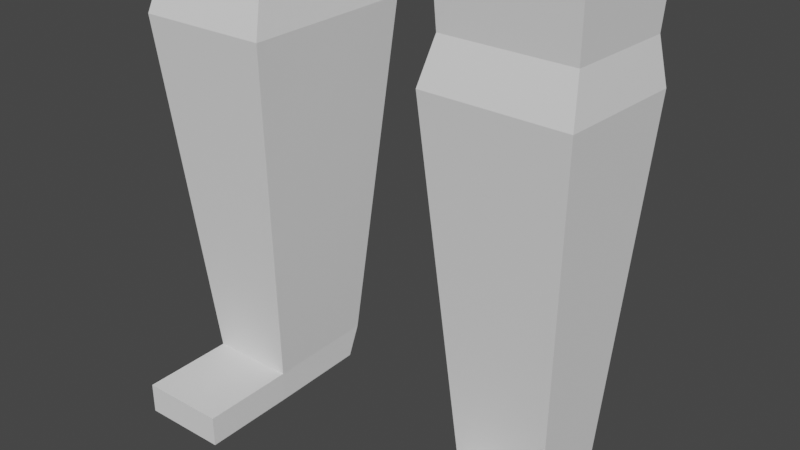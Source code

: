 # Source: LaserGuy.blend  (saved by Blender 2.93.20; exported with 4.5.12 LTS)
import bpy
from mathutils import Matrix  # noqa: F401  (used for matrix-valued properties, if any)

bpy.ops.wm.read_factory_settings(use_empty=True)
scene = bpy.context.scene
scene.name = 'Scene'

# ---- collections
col_collection = bpy.data.collections.new('Collection'); scene.collection.children.link(col_collection)

# ---- world
world_world = bpy.data.worlds.new('World'); scene.world = world_world
world_world.use_nodes = True; world_world.node_tree.nodes.clear()
_N = world_world.node_tree.nodes; _L = world_world.node_tree.links
n0 = _N.new('ShaderNodeOutputWorld'); n0.name = 'World Output'; n0.location = (300, 300)
n1 = _N.new('ShaderNodeBackground'); n1.name = 'Background'; n1.location = (10, 300)
n1.inputs[0].default_value = (0.05088, 0.05088, 0.05088, 1.0)
_L.new(n1.outputs[0], n0.inputs[0])
n0.is_active_output = True
world_world.color = (0.05088, 0.05088, 0.05088)
world_world.use_sun_shadow = False
world_world.sun_shadow_jitter_overblur = 0.0

# ---- meshes
me_cube_001 = bpy.data.meshes.new('Cube.001')
me_cube_001.from_pydata([(0.4312, -0.9672, 6.911), (0.5625, -0.8622, 8.691), (0.5515, 0.7167, 7.093), (0.6828, 0.5789, 8.556), (0.0, 0.8808, 6.927), (0.0, 0.8742, 8.733), (0.0, -1.388, 6.546), (0.0, -1.034, 8.806), (0.6643, 0.7923, 8.271), (0.6643, 0.7923, 7.586), (0.732, -0.9672, 8.254), (0.732, -0.9672, 7.568), (0.0, -1.178, 8.179), (0.0, -1.474, 7.534), (0.0, 1.104, 8.254), (0.0, 1.104, 7.568), (0.4051, -0.3925, 6.896), (0.4944, 0.2742, 6.896), (0.8305, 0.3333, 8.743), (0.8305, -0.3333, 8.832), (0.0, 0.3333, 9.009), (0.0, -0.3333, 9.009), (0.0, 0.3333, 6.816), (0.0, -0.3333, 6.816), (1.0, 0.3333, 7.568), (1.0, -0.3333, 7.568), (1.0, 0.3333, 8.254), (1.0, -0.3333, 8.254), (0.4171, -0.3438, 6.451), (0.4779, 0.2975, 6.451), (0.0, 0.5273, 6.394), (0.0, -0.3227, 6.394), (0.5089, -0.5235, 5.809), (0.4779, 0.5532, 5.898), (0.0, 0.6142, 5.898), (0.0, -0.4784, 5.809), (1.219, -0.4182, 6.453), (1.26, 0.08589, 6.446), (1.028, 0.3041, 5.937), (1.142, -0.58, 5.91), (0.5103, -0.478, 3.879), (0.535, 0.5247, 3.879), (0.0, 0.5912, 3.691), (0.0, -0.456, 3.879), (0.9489, 0.1519, 3.879), (0.9241, -0.4894, 3.879), (0.5917, 0.5086, 4.738), (0.0, 0.6142, 4.724), (0.8894, 0.114, 4.79), (0.8379, -0.2619, 4.656), (0.0, -0.4538, 4.724), (0.5537, -0.4495, 4.724), (4.175, -0.5284, 6.249), (4.199, -0.275, 6.249), (4.199, -0.275, 6.056), (4.175, -0.5284, 6.056), (2.525, 0.08226, 5.943), (2.483, -0.3626, 5.943), (2.485, -0.3362, 6.35), (2.522, 0.05587, 6.35), (2.819, 0.204, 5.923), (2.794, -0.3321, 6.407), (2.792, -0.354, 5.921), (2.817, 0.1821, 6.41), (4.371, -0.6536, 6.249), (4.395, -0.1728, 6.249), (4.32, -0.1728, 6.056), (4.371, -0.6536, 6.056), (4.604, -0.6622, 6.249), (4.628, -0.1814, 6.249), (4.493, -0.1814, 6.056), (4.604, -0.6622, 6.056), (4.944, -0.5902, 6.249), (4.921, -0.2799, 6.249), (4.833, -0.2799, 6.056), (4.944, -0.5902, 6.056), (0.4688, -0.4507, 3.469), (0.5627, 0.4346, 3.488), (0.0, 0.5567, 3.496), (0.0, -0.5059, 3.469), (1.026, 0.1677, 3.271), (1.002, -0.4513, 3.271), (0.3535, -0.4305, 3.097), (0.3122, 0.445, 3.116), (0.0, 0.4768, 3.408), (0.0, -0.5059, 3.295), (1.002, -0.4513, 3.097), (1.026, 0.1677, 3.097), (0.8815, 0.05738, 0.0932), (0.4974, 0.2458, 0.0932), (0.4054, -0.343, 1.847), (0.9435, -0.3511, 1.847), (0.9611, 0.1029, 1.847), (0.4229, 0.3668, 1.847), (0.869, -0.2666, 0.0932), (0.4849, -0.2609, 0.0932), (0.9746, -0.4128, 1.666), (0.3722, -0.4037, 1.666), (0.3918, 0.4174, 1.666), (0.9943, 0.1219, 1.666), (0.8815, 0.05738, -0.04294), (0.4974, 0.1884, -0.04294), (0.4849, -0.2609, -0.04294), (0.869, -0.2666, -0.04294), (0.4786, -0.6794, 0.0932), (0.8627, -0.6851, 0.0932), (0.4786, -0.6794, -0.04294), (0.8627, -0.6851, -0.04294)], [], [(14, 5, 3, 8), (27, 19, 1, 10), (23, 16, 0, 6), (19, 21, 7, 1), (10, 1, 7, 12), (0, 11, 13, 6), (11, 10, 12, 13), (16, 25, 11, 0), (25, 27, 10, 11), (4, 15, 9, 2), (15, 14, 8, 9), (9, 8, 26, 24), (24, 26, 27, 25), (2, 9, 24, 17), (17, 24, 25, 16), (3, 5, 20, 18), (18, 20, 21, 19), (4, 2, 17, 22), (22, 17, 29, 30), (8, 3, 18, 26), (26, 18, 19, 27), (28, 31, 35, 32), (17, 16, 28, 29), (16, 23, 31, 28), (46, 48, 44, 41), (30, 29, 33, 34), (47, 46, 41, 42), (62, 60, 54, 55), (33, 29, 37, 38), (28, 32, 39, 36), (29, 28, 36, 37), (44, 45, 81, 80), (45, 40, 76, 81), (48, 49, 45, 44), (51, 50, 43, 40), (49, 51, 40, 45), (39, 32, 51, 49), (32, 35, 50, 51), (38, 39, 49, 48), (34, 33, 46, 47), (33, 38, 48, 46), (52, 55, 67, 64), (63, 61, 52, 53), (61, 62, 55, 52), (60, 63, 53, 54), (38, 37, 59, 56), (36, 39, 57, 58), (37, 36, 58, 59), (39, 38, 56, 57), (56, 59, 63, 60), (58, 57, 62, 61), (59, 58, 61, 63), (57, 56, 60, 62), (64, 67, 71, 68), (54, 53, 65, 66), (55, 54, 66, 67), (53, 52, 64, 65), (71, 70, 74, 75), (66, 65, 69, 70), (67, 66, 70, 71), (65, 64, 68, 69), (73, 72, 75, 74), (69, 68, 72, 73), (68, 71, 75, 72), (70, 69, 73, 74), (80, 81, 86, 87), (81, 76, 82, 86), (42, 41, 77, 78), (41, 44, 80, 77), (40, 43, 79, 76), (84, 83, 82, 85), (98, 99, 88, 89), (78, 77, 83, 84), (77, 80, 87, 83), (76, 79, 85, 82), (99, 96, 94, 88), (92, 91, 96, 99), (96, 97, 95, 94), (89, 88, 100, 101), (83, 87, 92, 93), (82, 83, 93, 90), (87, 86, 91, 92), (86, 82, 90, 91), (97, 98, 89, 95), (91, 90, 97, 96), (93, 92, 99, 98), (90, 93, 98, 97), (100, 103, 102, 101), (95, 89, 101, 102), (88, 94, 103, 100), (103, 94, 105, 107), (105, 104, 106, 107), (102, 103, 107, 106), (95, 102, 106, 104), (94, 95, 104, 105)])
_uv = me_cube_001.uv_layers.new(name='UVMap')
_uv.uv.foreach_set('vector', [0.5417, 0.375, 0.625, 0.375, 0.625, 0.5, 0.5417, 0.5, 0.5417, 0.6667, 0.625, 0.6667, 0.625, 0.75, 0.5417, 0.75, 0.25, 0.6667, 0.375, 0.6667, 0.375, 0.75, 0.25, 0.75, 0.625, 0.6667, 0.75, 0.6667, 0.75, 0.75, 0.625, 0.75, 0.5417, 0.75, 0.625, 0.75, 0.625, 0.875, 0.5417, 0.875, 0.375, 0.75, 0.4583, 0.75, 0.4583, 0.875, 0.375, 0.875, 0.4583, 0.75, 0.5417, 0.75, 0.5417, 0.875, 0.4583, 0.875, 0.375, 0.6667, 0.4583, 0.6667, 0.4583, 0.75, 0.375, 0.75, 0.4583, 0.6667, 0.5417, 0.6667, 0.5417, 0.75, 0.4583, 0.75, 0.375, 0.375, 0.4583, 0.375, 0.4583, 0.5, 0.375, 0.5, 0.4583, 0.375, 0.5417, 0.375, 0.5417, 0.5, 0.4583, 0.5, 0.4583, 0.5, 0.5417, 0.5, 0.5417, 0.5833, 0.4583, 0.5833, 0.4583, 0.5833, 0.5417, 0.5833, 0.5417, 0.6667, 0.4583, 0.6667, 0.375, 0.5, 0.4583, 0.5, 0.4583, 0.5833, 0.375, 0.5833, 0.375, 0.5833, 0.4583, 0.5833, 0.4583, 0.6667, 0.375, 0.6667, 0.625, 0.5, 0.75, 0.5, 0.75, 0.5833, 0.625, 0.5833, 0.625, 0.5833, 0.75, 0.5833, 0.75, 0.6667, 0.625, 0.6667, 0.25, 0.5, 0.375, 0.5, 0.375, 0.5833, 0.25, 0.5833, 0.25, 0.5833, 0.375, 0.5833, 0.375, 0.5833, 0.25, 0.5833, 0.5417, 0.5, 0.625, 0.5, 0.625, 0.5833, 0.5417, 0.5833, 0.5417, 0.5833, 0.625, 0.5833, 0.625, 0.6667, 0.5417, 0.6667, 0.375, 0.6667, 0.25, 0.6667, 0.25, 0.6667, 0.375, 0.6667, 0.375, 0.5833, 0.375, 0.6667, 0.375, 0.6667, 0.375, 0.5833, 0.375, 0.6667, 0.25, 0.6667, 0.25, 0.6667, 0.375, 0.6667, 0.375, 0.5833, 0.375, 0.5833, 0.375, 0.5833, 0.375, 0.5833, 0.25, 0.5833, 0.375, 0.5833, 0.375, 0.5833, 0.25, 0.5833, 0.25, 0.5833, 0.375, 0.5833, 0.375, 0.5833, 0.25, 0.5833, 0.375, 0.6667, 0.375, 0.5833, 0.375, 0.5833, 0.375, 0.6667, 0.375, 0.5833, 0.375, 0.5833, 0.375, 0.5833, 0.375, 0.5833, 0.375, 0.6667, 0.375, 0.6667, 0.375, 0.6667, 0.375, 0.6667, 0.375, 0.5833, 0.375, 0.6667, 0.375, 0.6667, 0.375, 0.5833, 0.375, 0.5833, 0.375, 0.6667, 0.375, 0.6667, 0.375, 0.5833, 0.375, 0.6667, 0.375, 0.6667, 0.375, 0.6667, 0.375, 0.6667, 0.375, 0.5833, 0.375, 0.6667, 0.375, 0.6667, 0.375, 0.5833, 0.375, 0.6667, 0.25, 0.6667, 0.25, 0.6667, 0.375, 0.6667, 0.375, 0.6667, 0.375, 0.6667, 0.375, 0.6667, 0.375, 0.6667, 0.375, 0.6667, 0.375, 0.6667, 0.375, 0.6667, 0.375, 0.6667, 0.375, 0.6667, 0.25, 0.6667, 0.25, 0.6667, 0.375, 0.6667, 0.375, 0.5833, 0.375, 0.6667, 0.375, 0.6667, 0.375, 0.5833, 0.25, 0.5833, 0.375, 0.5833, 0.375, 0.5833, 0.25, 0.5833, 0.375, 0.5833, 0.375, 0.5833, 0.375, 0.5833, 0.375, 0.5833, 0.375, 0.6667, 0.375, 0.6667, 0.375, 0.6667, 0.375, 0.6667, 0.375, 0.5833, 0.375, 0.6667, 0.375, 0.6667, 0.375, 0.5833, 0.375, 0.6667, 0.375, 0.6667, 0.375, 0.6667, 0.375, 0.6667, 0.375, 0.5833, 0.375, 0.5833, 0.375, 0.5833, 0.375, 0.5833, 0.375, 0.5833, 0.375, 0.5833, 0.375, 0.5833, 0.375, 0.5833, 0.375, 0.6667, 0.375, 0.6667, 0.375, 0.6667, 0.375, 0.6667, 0.375, 0.5833, 0.375, 0.6667, 0.375, 0.6667, 0.375, 0.5833, 0.375, 0.6667, 0.375, 0.5833, 0.375, 0.5833, 0.375, 0.6667, 0.375, 0.5833, 0.375, 0.5833, 0.375, 0.5833, 0.375, 0.5833, 0.375, 0.6667, 0.375, 0.6667, 0.375, 0.6667, 0.375, 0.6667, 0.375, 0.5833, 0.375, 0.6667, 0.375, 0.6667, 0.375, 0.5833, 0.375, 0.6667, 0.375, 0.5833, 0.375, 0.5833, 0.375, 0.6667, 0.375, 0.6667, 0.375, 0.6667, 0.375, 0.6667, 0.375, 0.6667, 0.375, 0.5833, 0.375, 0.5833, 0.375, 0.5833, 0.375, 0.5833, 0.375, 0.6667, 0.375, 0.5833, 0.375, 0.5833, 0.375, 0.6667, 0.375, 0.5833, 0.375, 0.6667, 0.375, 0.6667, 0.375, 0.5833, 0.375, 0.6667, 0.375, 0.5833, 0.375, 0.5833, 0.375, 0.6667, 0.375, 0.5833, 0.375, 0.5833, 0.375, 0.5833, 0.375, 0.5833, 0.375, 0.6667, 0.375, 0.5833, 0.375, 0.5833, 0.375, 0.6667, 0.375, 0.5833, 0.375, 0.6667, 0.375, 0.6667, 0.375, 0.5833, 0.375, 0.5833, 0.375, 0.6667, 0.375, 0.6667, 0.375, 0.5833, 0.375, 0.5833, 0.375, 0.6667, 0.375, 0.6667, 0.375, 0.5833, 0.375, 0.6667, 0.375, 0.6667, 0.375, 0.6667, 0.375, 0.6667, 0.375, 0.5833, 0.375, 0.5833, 0.375, 0.5833, 0.375, 0.5833, 0.375, 0.5833, 0.375, 0.6667, 0.375, 0.6667, 0.375, 0.5833, 0.375, 0.6667, 0.375, 0.6667, 0.375, 0.6667, 0.375, 0.6667, 0.25, 0.5833, 0.375, 0.5833, 0.375, 0.5833, 0.25, 0.5833, 0.375, 0.5833, 0.375, 0.5833, 0.375, 0.5833, 0.375, 0.5833, 0.375, 0.6667, 0.25, 0.6667, 0.25, 0.6667, 0.375, 0.6667, 0.25, 0.5833, 0.375, 0.5833, 0.375, 0.6667, 0.25, 0.6667, 0.375, 0.5833, 0.375, 0.5833, 0.375, 0.5833, 0.375, 0.5833, 0.25, 0.5833, 0.375, 0.5833, 0.375, 0.5833, 0.25, 0.5833, 0.375, 0.5833, 0.375, 0.5833, 0.375, 0.5833, 0.375, 0.5833, 0.375, 0.6667, 0.25, 0.6667, 0.25, 0.6667, 0.375, 0.6667, 0.375, 0.5833, 0.375, 0.6667, 0.375, 0.6667, 0.375, 0.5833, 0.375, 0.5833, 0.375, 0.6667, 0.375, 0.6667, 0.375, 0.5833, 0.375, 0.6667, 0.375, 0.6667, 0.375, 0.6667, 0.375, 0.6667, 0.375, 0.5833, 0.375, 0.5833, 0.375, 0.5833, 0.375, 0.5833, 0.375, 0.5833, 0.375, 0.5833, 0.375, 0.5833, 0.375, 0.5833, 0.375, 0.6667, 0.375, 0.5833, 0.375, 0.5833, 0.375, 0.6667, 0.375, 0.5833, 0.375, 0.6667, 0.375, 0.6667, 0.375, 0.5833, 0.375, 0.6667, 0.375, 0.6667, 0.375, 0.6667, 0.375, 0.6667, 0.375, 0.6667, 0.375, 0.5833, 0.375, 0.5833, 0.375, 0.6667, 0.375, 0.6667, 0.375, 0.6667, 0.375, 0.6667, 0.375, 0.6667, 0.375, 0.5833, 0.375, 0.5833, 0.375, 0.5833, 0.375, 0.5833, 0.375, 0.6667, 0.375, 0.5833, 0.375, 0.5833, 0.375, 0.6667, 0.375, 0.5833, 0.375, 0.6667, 0.375, 0.6667, 0.375, 0.5833, 0.375, 0.6667, 0.375, 0.5833, 0.375, 0.5833, 0.375, 0.6667, 0.375, 0.5833, 0.375, 0.6667, 0.375, 0.6667, 0.375, 0.5833, 0.375, 0.6667, 0.375, 0.6667, 0.375, 0.6667, 0.375, 0.6667, 0.375, 0.6667, 0.375, 0.6667, 0.375, 0.6667, 0.375, 0.6667, 0.375, 0.6667, 0.375, 0.6667, 0.375, 0.6667, 0.375, 0.6667, 0.375, 0.6667, 0.375, 0.6667, 0.375, 0.6667, 0.375, 0.6667, 0.375, 0.6667, 0.375, 0.6667, 0.375, 0.6667, 0.375, 0.6667])
me_cube_001.use_remesh_fix_poles = True
me_cube_001.use_remesh_preserve_attributes = False
me_cube_001.update()
arm_armature = bpy.data.armatures.new('Armature')  # bones are not reproduced

# ---- objects
ob_cube = bpy.data.objects.new('Cube', me_cube_001)
ob_armature = bpy.data.objects.new('Armature', arm_armature)

# ---- transforms, parenting, visibility, modifiers, constraints
ob_cube.parent = ob_armature
ob_cube.matrix_parent_inverse = Matrix(((1.0, -0.0, 0.0, -0.0), (-0.0, 1.0, -0.0, 0.0), (0.0, -0.0, 1.0, -3.739), (-0.0, 0.0, -0.0, 1.0)))
ob_cube.location = (0.0, 0.0, 0.0)
_vg = ob_cube.vertex_groups.new(name='Hips')
for _i, _w in zip([40, 41, 42, 43, 44, 45, 46, 47, 48, 49, 50, 51, 76, 77, 78, 79, 81, 82, 83, 84, 85], [0.5035, 0.5335, 0.6737, 0.7275, 0.1197, 0.1534, 0.06242, 0.06464, 0.02217, 0.04894, 0.07143, 0.05637, 0.17, 0.1836, 0.6129, 0.5899, 0.0189, 0.07813, 0.1067, 0.5495, 0.5144]): _vg.add([_i], _w, 'REPLACE')
_vg = ob_cube.vertex_groups.new(name='LowerSpine')
for _i, _w in zip([32, 33, 34, 35, 38, 40, 41, 42, 43, 44, 45, 46, 47, 48, 49, 50, 51, 76, 77, 78, 79, 84], [0.0159, 0.07451, 0.09211, 0.06644, 0.006177, 0.1258, 0.1253, 0.07631, 0.1158, 0.09944, 0.1097, 0.7716, 0.7926, 0.7361, 0.7333, 0.8201, 0.7612, 0.01249, 0.02164, 0.03713, 0.03366, 0.01153]): _vg.add([_i], _w, 'REPLACE')
_vg = ob_cube.vertex_groups.new(name='Chest')
for _i, _w in zip([22, 29, 30, 31, 32, 33, 34, 35, 38, 46, 47, 48, 50], [0.03761, 0.07216, 0.3197, 0.06912, 0.05465, 0.5833, 0.671, 0.5859, 0.05604, 0.05097, 0.06999, 0.00113, 0.02665]): _vg.add([_i], _w, 'REPLACE')
_vg = ob_cube.vertex_groups.new(name='Neck')
for _i, _w in zip([2, 4, 9, 14, 15, 17, 22, 29, 30], [0.08133, 0.2309, 0.01322, 0.009683, 0.07837, 0.08407, 0.6508, 0.004173, 0.0806]): _vg.add([_i], _w, 'REPLACE')
_vg = ob_cube.vertex_groups.new(name='Head')
for _i, _w in zip([0, 1, 2, 3, 4, 5, 6, 7, 8, 9, 10, 11, 12, 13, 14, 15, 16, 17, 18, 19, 20, 21, 22, 23, 24, 25, 26, 27, 28, 29, 30, 31], [0.9246, 0.9926, 0.8512, 0.9867, 0.6968, 0.9808, 0.9437, 0.9935, 0.9775, 0.9414, 0.9874, 0.9683, 0.9858, 0.9699, 0.9574, 0.8919, 0.8317, 0.7492, 0.9917, 0.9942, 0.9965, 0.9978, 0.1873, 0.7771, 0.9484, 0.9593, 0.9825, 0.9862, 0.07789, 0.08462, 0.01303, 0.1243]): _vg.add([_i], _w, 'REPLACE')
_vg = ob_cube.vertex_groups.new(name='ShoulderConnector.L')
for _i, _w in zip([0, 2, 4, 6, 11, 16, 17, 22, 23, 25, 28, 29, 30, 31, 32, 33, 34, 35, 36, 37, 39, 51], [0.06349, 0.04728, 0.0309, 0.04368, 0.0002331, 0.1413, 0.1294, 0.07957, 0.1941, 0.005597, 0.8317, 0.7091, 0.307, 0.7694, 0.4359, 0.1149, 0.09097, 0.2039, 0.04208, 0.02157, 0.03057, 0.03108]): _vg.add([_i], _w, 'REPLACE')
_vg = ob_cube.vertex_groups.new(name='Shoulder.L')
for _i, _w in zip([28, 29, 32, 33, 34, 35, 36, 37, 38, 39, 46, 48, 49, 51], [0.01315, 0.001136, 0.456, 0.1866, 0.0645, 0.1152, 0.1172, 0.1006, 0.7791, 0.8258, 0.02618, 0.09619, 0.06444, 0.05828]): _vg.add([_i], _w, 'REPLACE')
_vg = ob_cube.vertex_groups.new(name='UpperArm.L')
for _i, _w in zip([28, 29, 36, 37, 38, 39, 56, 57, 58, 59, 60, 61, 62, 63], [0.02725, 0.05589, 0.8264, 0.8544, 0.1096, 0.1035, 0.9295, 0.9106, 0.9239, 0.9338, 0.1329, 0.0901, 0.07914, 0.1294]): _vg.add([_i], _w, 'REPLACE')
_vg = ob_cube.vertex_groups.new(name='LowerArm.L')
for _i, _w in zip([56, 57, 58, 59, 60, 61, 62, 63], [0.05874, 0.06878, 0.0694, 0.06659, 0.8483, 0.8889, 0.9017, 0.8526]): _vg.add([_i], _w, 'REPLACE')
_vg = ob_cube.vertex_groups.new(name='Hand.L')
for _i, _w in zip([52, 53, 54, 55, 64, 65, 66, 67, 68, 69, 70, 71, 72, 73, 74, 75], [0.9926, 0.9931, 0.9945, 0.9939, 0.9983, 0.9984, 0.9981, 0.9986, 0.9997, 0.9997, 0.9994, 0.9997, 0.9999, 0.9999, 0.9999, 0.9999]): _vg.add([_i], _w, 'REPLACE')
_vg = ob_cube.vertex_groups.new(name='ShoulderConnector.R')
for _i, _w in zip([22, 30, 34], [0.008122, 0.2259, 0.0386]): _vg.add([_i], _w, 'REPLACE')
_vg = ob_cube.vertex_groups.new(name='Shoulder.R')
_vg = ob_cube.vertex_groups.new(name='UpperArm.R')
_vg = ob_cube.vertex_groups.new(name='LowerArm.R')
_vg = ob_cube.vertex_groups.new(name='Hand.R')
_vg = ob_cube.vertex_groups.new(name='UpperLeg.L')
for _i, _w in zip([40, 41, 42, 43, 44, 45, 46, 47, 48, 49, 50, 51, 76, 77, 78, 79, 80, 81, 82, 83, 84, 85, 86, 87, 90, 91, 92, 93, 96, 97, 98, 99], [0.3526, 0.3225, 0.2375, 0.1435, 0.7634, 0.7224, 0.05907, 0.02634, 0.08056, 0.1137, 0.0005972, 0.06317, 0.7923, 0.7725, 0.3339, 0.3611, 0.9705, 0.9452, 0.9055, 0.8697, 0.4103, 0.4548, 0.9684, 0.9822, 0.8171, 0.8329, 0.8664, 0.7785, 0.1944, 0.2116, 0.2507, 0.1503]): _vg.add([_i], _w, 'REPLACE')
_vg = ob_cube.vertex_groups.new(name='LowerLeg.L')
for _i, _w in zip([88, 89, 90, 91, 92, 93, 94, 95, 96, 97, 98, 99, 100, 101, 102, 103], [0.8748, 0.8357, 0.1745, 0.1618, 0.1322, 0.214, 0.05304, 0.03771, 0.7835, 0.7627, 0.7405, 0.8447, 0.5532, 0.5912, 0.03915, 0.03123]): _vg.add([_i], _w, 'REPLACE')
_vg = ob_cube.vertex_groups.new(name='Foot.L')
for _i, _w in zip([88, 89, 94, 95, 100, 101, 102, 103, 104, 105, 106, 107], [0.1235, 0.1581, 0.9457, 0.9541, 0.4462, 0.4064, 0.9548, 0.9591, 0.994, 0.9953, 0.9944, 0.9958]): _vg.add([_i], _w, 'REPLACE')
_vg = ob_cube.vertex_groups.new(name='UpperLeg.R')
_vg = ob_cube.vertex_groups.new(name='LowerLeg.R')
_vg = ob_cube.vertex_groups.new(name='Foot.R')
_m = ob_cube.modifiers.new('Mirror', 'MIRROR')
_m.use_clip = True
_m = ob_cube.modifiers.new('Armature', 'ARMATURE')
_m.object = ob_armature
ob_armature.location = (0.0, 0.0, 3.739)
ob_armature.show_in_front = True

# ---- collection membership
col_collection.objects.link(ob_cube)
col_collection.objects.link(ob_armature)

# ---- scene / render settings (as saved in the file)
scene.frame_start = 1; scene.frame_end = 250; scene.frame_set(1)
scene.render.engine = 'BLENDER_EEVEE_NEXT'
scene.cycles.use_denoising = False
scene.cycles.samples = 128
scene.cycles.sampling_pattern = 'TABULATED_SOBOL'
scene.cycles.use_adaptive_sampling = False
scene.cycles.use_light_tree = False
scene.view_settings.view_transform = 'Filmic'
bpy.context.view_layer.update()

# ---- added for rendering (the .blend has no active camera and no usable light): camera, sun
cam_auto = bpy.data.cameras.new('AutoCamera')
cam_auto.lens = 50.0
cam_auto.sensor_width = 36.0
cam_auto.clip_end = 1000.0
ob_auto_camera = bpy.data.objects.new('AutoCamera', cam_auto)
scene.collection.objects.link(ob_auto_camera)
ob_auto_camera.location = (2.51688, -3.0571, 2.91643)
ob_auto_camera.rotation_euler = (1.09748, -7.21219e-08, 0.694738)
scene.camera = ob_auto_camera
light_auto_sun = bpy.data.lights.new('AutoSun', 'SUN')
light_auto_sun.energy = 3.0
light_auto_sun.angle = 0.0523599
ob_auto_sun = bpy.data.objects.new('AutoSun', light_auto_sun)
scene.collection.objects.link(ob_auto_sun)
ob_auto_sun.rotation_euler = (0.872665, 0.174533, 0.523599)
bpy.context.view_layer.update()
